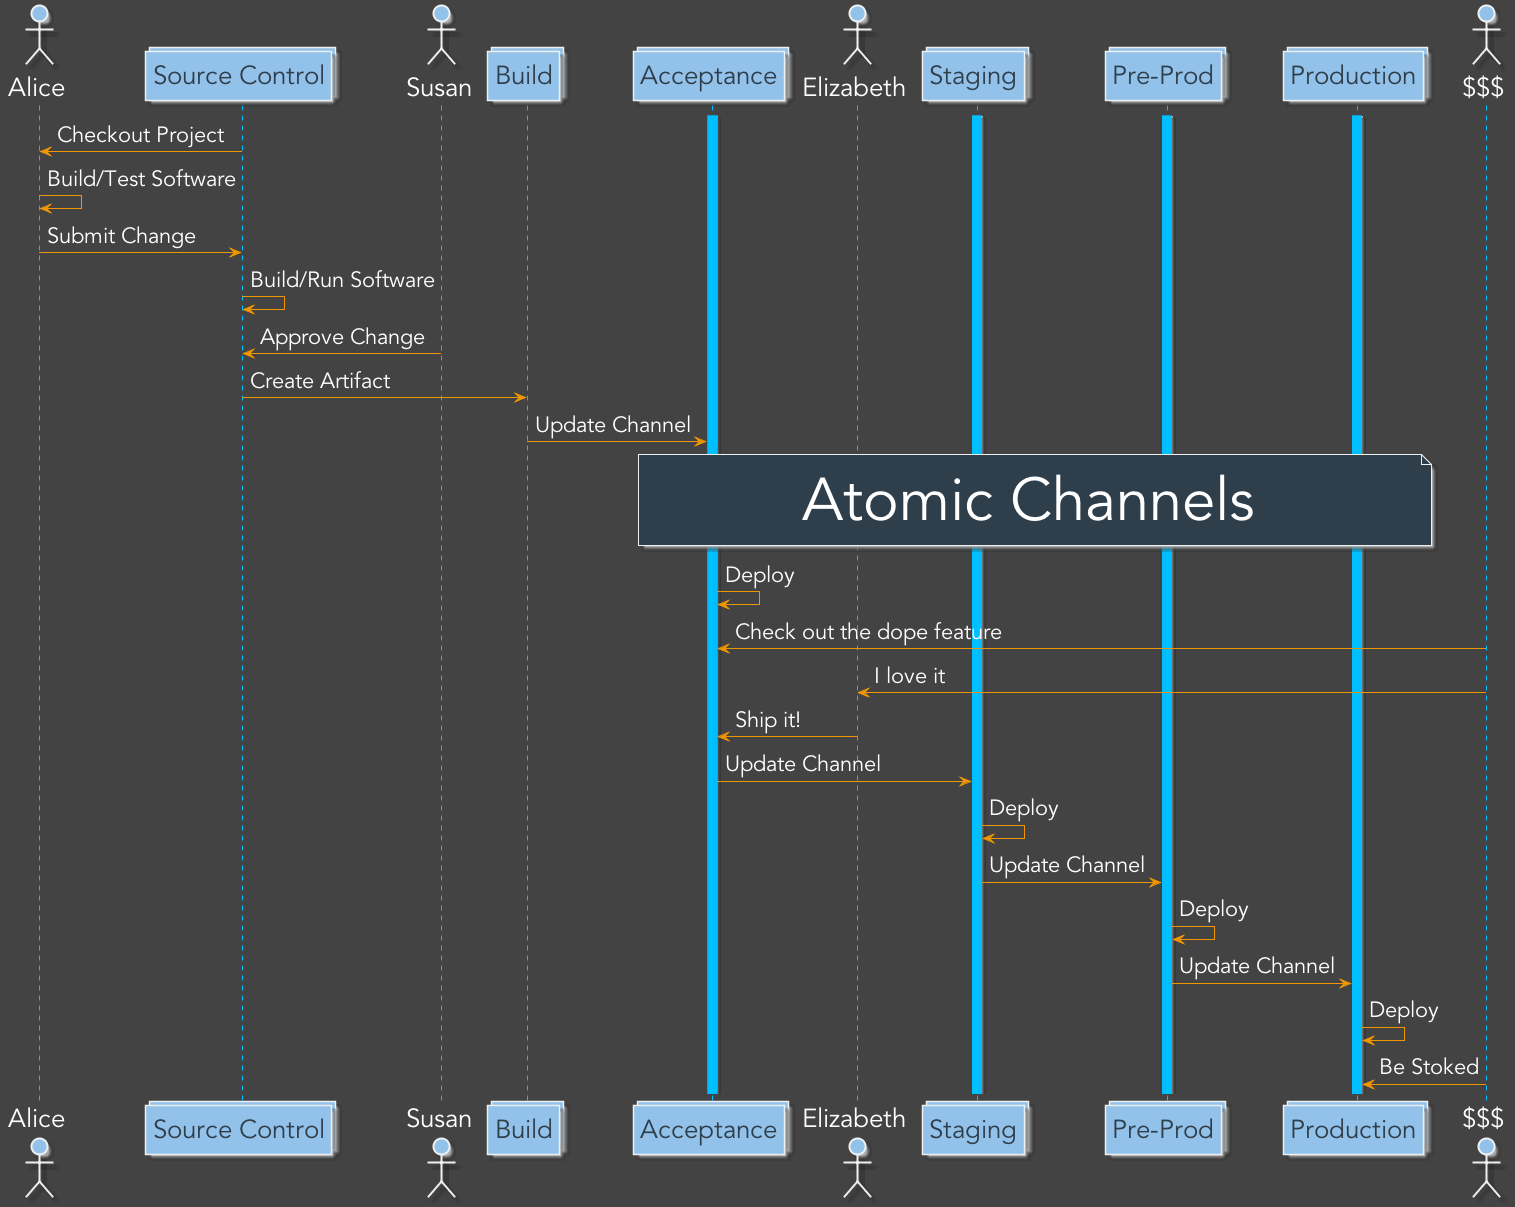

The diagram above was rendered by PlantUML. Its source (embedded in the PNG):
@startuml
skinparam backgroundColor #434343
skinparam defaultFontName Avenir
skinparam defaultFontColor #FFFFFF
skinparam defaultFontSize 26 
skinparam ArrowColor #ef9600
skinparam ArrowFontSize 22

skinparam SequenceLifeLineBorderColor DeepSkyBlue
skinparam SequenceLifeLineBackgroundColor DeepSkyBlue

skinparam ActorBackgroundColor #92c1e9
skinparam ActorBorderColor #edeff0

skinparam ParticipantBackgroundColor #92c1e9
skinparam ParticipantBorderColor #edeff0
skinparam ParticipantFontColor #2f3e4b

skinparam NoteBackgroundColor #2f3e4b
skinparam NoteBorderColor #edeff0
skinparam NoteFontSize 60

actor Alice
collections "Source Control" as Source
actor Susan
collections Build
collections Acceptance
actor Elizabeth
collections Staging 
collections "Pre-Prod" as Preprod
collections Production
actor "$$$" as dollars

activate Acceptance
activate Staging
activate Preprod
activate Production
Alice <- Source : Checkout Project
Alice <- Alice : Build/Test Software
Alice -> Source : Submit Change
Source -> Source : Build/Run Software
Susan -> Source : Approve Change
Source -> Build : Create Artifact
Build -> Acceptance : Update Channel
note over Acceptance, Production
    Atomic Channels
end note
Acceptance -> Acceptance : Deploy
dollars -> Acceptance : Check out the dope feature
dollars -> Elizabeth : I love it
Elizabeth -> Acceptance : Ship it!
Acceptance -> Staging : Update Channel
Staging -> Staging : Deploy
Staging -> Preprod : Update Channel
Preprod -> Preprod : Deploy
Preprod -> Production : Update Channel
Production -> Production : Deploy
dollars -> Production : Be Stoked
@enduml